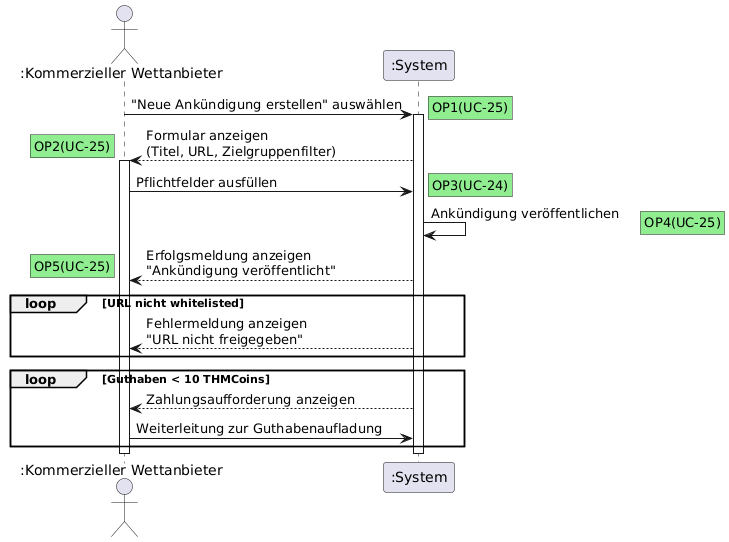

The diagram above was rendered by PlantUML. Its source (embedded in the PNG):
@startuml
actor ":Kommerzieller Wettanbieter" as KWA
participant ":System" as System

KWA -> System: "Neue Ankündigung erstellen" auswählen
rnote right #lightgreen: OP1(UC-25)
activate System

System --> KWA: Formular anzeigen\n(Titel, URL, Zielgruppenfilter)
rnote left #lightgreen: OP2(UC-25)
activate KWA
KWA -> System: Pflichtfelder ausfüllen
rnote right #lightgreen: OP3(UC-24)

    System -> System: Ankündigung veröffentlichen
rnote right #lightgreen: OP4(UC-25)
    System --> KWA: Erfolgsmeldung anzeigen\n"Ankündigung veröffentlicht"
rnote left #lightgreen: OP5(UC-25)
loop URL nicht whitelisted
    System --> KWA: Fehlermeldung anzeigen\n"URL nicht freigegeben"
end
loop Guthaben < 10 THMCoins
    System --> KWA: Zahlungsaufforderung anzeigen
    KWA -> System: Weiterleitung zur Guthabenaufladung
end 

deactivate System
deactivate  KWA
@enduml